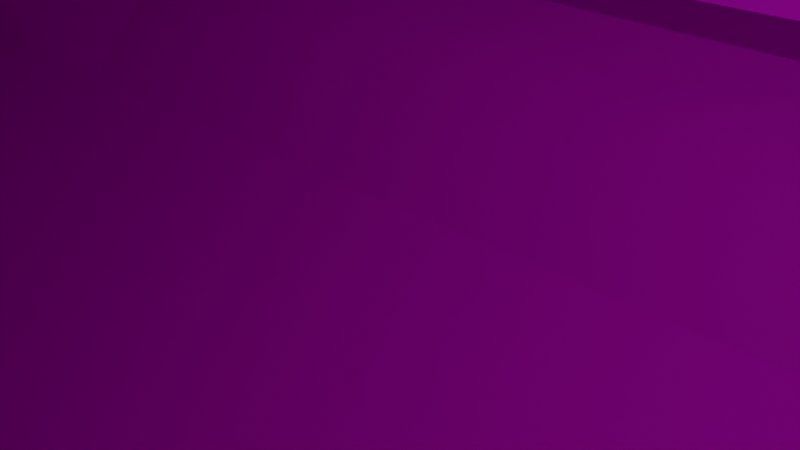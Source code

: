 # Source: bird.blend  (saved by Blender 3.6.11; exported with 4.5.12 LTS)
import bpy
from mathutils import Matrix  # noqa: F401  (used for matrix-valued properties, if any)

bpy.ops.wm.read_factory_settings(use_empty=True)
scene = bpy.context.scene
scene.name = 'Scene'

# ---- collections
col_collection = bpy.data.collections.new('Collection'); scene.collection.children.link(col_collection)

# ---- images (referenced by path relative to the original .blend; pixels are not part of the script)
import os
ASSET_DIR = os.environ.get("B2B_ASSET_DIR", "")  # directory of the original .blend (textures are referenced by path, not embedded)
HERE = os.path.dirname(os.path.abspath(__file__))  # packed textures are extracted next to this script under _unpacked/

def load_image(name, relpath, width, height, colorspace="sRGB"):
    """Load a texture the original file referenced (path relative to the .blend, or extracted next to this script)."""
    p = next((c for c in (os.path.join(HERE, relpath), os.path.join(ASSET_DIR, relpath)) if relpath and os.path.exists(c)), "")
    if p:
        img = bpy.data.images.load(p, check_existing=True)
        img.name = name
    else:  # same state as the original file: an image datablock whose file is absent (Cycles renders it pink)
        img = bpy.data.images.new(name, width, height)
        img.source = "FILE"
        img.filepath = "//" + (relpath or name)
    img.colorspace_settings.name = colorspace
    return img
img_baked = load_image('baked', '', 1024, 1024, 'sRGB')

# ---- materials (node trees are filled in below, after node groups)
mat_material_001 = bpy.data.materials.new('Material.001')
mat_material_001.diffuse_color = (0.0, 0.0, 0.0, 1.0)

# ---- material node trees
mat_material_001.use_nodes = True; mat_material_001.node_tree.nodes.clear()
_N = mat_material_001.node_tree.nodes; _L = mat_material_001.node_tree.links
n0 = _N.new('ShaderNodeVertexColor'); n0.name = 'Color Attribute'; n0.location = (-402, 350)
n1 = _N.new('ShaderNodeOutputMaterial'); n1.name = 'Material Output'; n1.location = (359, 322)
n2 = _N.new('ShaderNodeBsdfPrincipled'); n2.name = 'Principled BSDF'; n2.location = (10, 300)
n2.distribution = 'GGX'
n2.subsurface_method = 'RANDOM_WALK_SKIN'
n2.inputs[2].default_value = 1.0
n2.inputs[27].default_value = (0.0, 0.0, 0.0, 1.0)
n2.inputs[28].default_value = 1.0
n3 = _N.new('ShaderNodeTexImage'); n3.name = 'Image Texture'; n3.location = (-607, 93)
n3.image = img_baked
_L.new(n2.outputs[0], n1.inputs[0])
_L.new(n3.outputs[0], n2.inputs[0])
n1.is_active_output = True

# ---- world
world_world = bpy.data.worlds.new('World'); scene.world = world_world
world_world.use_nodes = True; world_world.node_tree.nodes.clear()
_N = world_world.node_tree.nodes; _L = world_world.node_tree.links
n0 = _N.new('ShaderNodeOutputWorld'); n0.name = 'World Output'; n0.location = (300, 300)
n1 = _N.new('ShaderNodeBackground'); n1.name = 'Background'; n1.location = (10, 300)
n1.inputs[0].default_value = (0.05088, 0.05088, 0.05088, 1.0)
_L.new(n1.outputs[0], n0.inputs[0])
n0.is_active_output = True
world_world.color = (0.05088, 0.05088, 0.05088)
world_world.use_sun_shadow = False
world_world.sun_shadow_jitter_overblur = 0.0

# ---- cameras
cam_camera = bpy.data.cameras.new('Camera')
cam_camera.clip_end = 100.0
cam_camera.ortho_scale = 7.314

# ---- lights
light_light = bpy.data.lights.new('Light', 'POINT')
light_light.transmission_factor = 0.0
light_light.energy = 1000.0
light_light.shadow_soft_size = 0.1
light_light.shadow_maximum_resolution = 0.006
light_light.use_absolute_resolution = True

# ---- meshes
me_plane = bpy.data.meshes.new('Plane')
me_plane.from_pydata([(0.07461, 1.022, 0.008518), (0.07461, 1.022, 0.008518), (0.07461, 1.022, 0.008518), (0.07461, 0.9877, -0.08017), (0.07461, 0.9877, -0.08017), (0.3388, -1.273, -0.04115), (0.3388, -1.273, -0.04115), (0.3388, -1.273, -0.04115), (0.3388, -1.273, -0.04115), (0.3388, -1.273, -0.04115), (0.1489, 0.6846, 0.05971), (0.1489, 0.6846, 0.05971), (0.1489, 0.6846, 0.05971), (0.1489, 0.6846, 0.05971), (0.1512, 0.6783, -0.08341), (0.1512, 0.6783, -0.08341), (0.1512, 0.6783, -0.08341), (0.1512, 0.6783, -0.08341), (0.1547, 0.8926, 0.03293), (0.1547, 0.8926, 0.03293), (0.1547, 0.8926, 0.03293), (0.1547, 0.8926, 0.03293), (0.1551, 0.8784, -0.06845), (0.1551, 0.8784, -0.06845), (0.1551, 0.8784, -0.06845), (0.1551, 0.8784, -0.06845), (0.27, 0.4973, 0.09077), (0.27, 0.4973, 0.09077), (0.27, 0.4973, 0.09077), (0.27, 0.4973, 0.09077), (0.27, 0.4973, 0.09077), (0.27, 0.4973, 0.09077), (0.27, 0.4973, 0.09077), (0.1771, 0.4656, -0.09071), (0.1771, 0.4656, -0.09071), (0.1771, 0.4656, -0.09071), (0.1771, 0.4656, -0.09071), (0.2635, 0.1203, 0.1021), (0.2635, 0.1203, 0.1021), (0.2635, 0.1203, 0.1021), (0.2635, 0.1203, 0.1021), (0.2635, 0.1203, 0.1021), (0.2635, 0.1203, 0.1021), (0.2635, 0.1203, 0.1021), (0.2635, 0.1203, 0.1021), (0.1845, 0.1016, -0.119), (0.1845, 0.1016, -0.119), (0.1845, 0.1016, -0.119), (0.1845, 0.1016, -0.119), (0.2681, -0.312, 0.06263), (0.2681, -0.312, 0.06263), (0.2681, -0.312, 0.06263), (0.2681, -0.312, 0.06263), (0.2681, -0.312, 0.06263), (0.2681, -0.312, 0.06263), (0.2681, -0.312, 0.06263), (0.1523, -0.3591, -0.1109), (0.1523, -0.3591, -0.1109), (0.1523, -0.3591, -0.1109), (0.1523, -0.3591, -0.1109), (0.1454, -0.742, 0.01552), (0.1454, -0.742, 0.01552), (0.1454, -0.742, 0.01552), (0.1454, -0.742, 0.01552), (0.1451, -0.7392, -0.1161), (0.1451, -0.7392, -0.1161), (0.1451, -0.7392, -0.1161), (0.1451, -0.7392, -0.1161), (0.1054, -0.9287, -0.03643), (0.1054, -0.9287, -0.03643), (0.1054, -0.9287, -0.03643), (0.1054, -0.9287, -0.03643), (0.1054, -0.9194, -0.08959), (0.1054, -0.9194, -0.08959), (0.1054, -0.9194, -0.08959), (0.1054, -0.9194, -0.08959), (0.7705, 0.4462, 0.04506), (0.7705, 0.4462, 0.04506), (0.7705, 0.4462, 0.04506), (0.7705, 0.4462, 0.04506), (0.7737, 0.12, 0.04661), (0.7737, 0.12, 0.04661), (0.7737, 0.12, 0.04661), (0.7737, 0.12, 0.04661), (0.7667, -0.1979, 0.03957), (0.7667, -0.1979, 0.03957), (0.7667, -0.1979, 0.03957), (0.7667, -0.1979, 0.03957), (1.334, 0.1367, 0.04839), (1.334, 0.1367, 0.04839), (1.334, 0.1367, 0.04839), (1.334, 0.1367, 0.04839), (1.334, 0.1367, 0.04839), (1.336, -0.1843, 0.04432), (1.336, -0.1843, 0.04432), (1.336, -0.1843, 0.04432), (1.336, -0.1843, 0.04432), (1.871, -0.2727, -0.2181), (1.871, -0.2727, -0.2181), (1.871, -0.2727, -0.2781), (0.1548, 0.4845, -0.01471), (0.1548, 0.4845, -0.01471), (0.1548, 0.4845, -0.01471), (0.1548, 0.1033, -0.01518), (0.1548, 0.1033, -0.01518), (0.1548, 0.1033, -0.01518), (0.1548, 0.1033, -0.01518), (0.1528, -0.3418, -0.02369), (0.1528, -0.3418, -0.02369), (0.1528, -0.3418, -0.02369), (0.7705, 0.4462, -0.01494), (0.7705, 0.4462, -0.01494), (0.7705, 0.4462, -0.01494), (0.7737, 0.1175, -0.01518), (0.7737, 0.1175, -0.01518), (0.7667, -0.1979, -0.02043), (0.7667, -0.1979, -0.02043), (0.7667, -0.1979, -0.02043), (1.334, 0.1367, -0.01161), (1.334, 0.1367, -0.01161), (1.334, 0.1367, -0.01161), (1.334, 0.1367, -0.01161), (1.334, 0.1367, -0.01161), (1.336, -0.1843, -0.01568), (1.336, -0.1843, -0.01568), (1.336, -0.1843, -0.01568), (1.336, -0.1843, -0.01568), (1.871, -0.2727, -0.2781), (1.871, -0.2727, -0.2781), (1.871, -0.2727, -0.2181), (0.001616, -0.9343, -0.004636), (0.001616, -0.9343, -0.004636), (0.001616, -0.9343, -0.004636), (0.001616, -0.9343, -0.004636), (0.001616, -0.9343, -0.004636), (-9.479e-06, -0.7134, 0.06727), (-9.479e-06, -0.7134, 0.06727), (-9.479e-06, -0.7134, 0.06727), (-9.479e-06, -0.7134, 0.06727), (-9.473e-06, -0.3311, 0.122), (-9.473e-06, -0.3311, 0.122), (-9.473e-06, -0.3311, 0.122), (-9.473e-06, -0.3311, 0.122), (-9.47e-06, 0.1242, 0.1418), (-9.47e-06, 0.1242, 0.1418), (-9.47e-06, 0.1242, 0.1418), (-9.47e-06, 0.1242, 0.1418), (-9.469e-06, 0.5118, 0.1418), (-9.469e-06, 0.5118, 0.1418), (-9.469e-06, 0.5118, 0.1418), (-9.469e-06, 0.5118, 0.1418), (-9.47e-06, 0.7413, 0.1313), (-9.47e-06, 0.7413, 0.1313), (-9.47e-06, 0.7413, 0.1313), (-9.47e-06, 0.7413, 0.1313), (-9.472e-06, 0.9034, 0.1116), (-9.472e-06, 0.9034, 0.1116), (-9.472e-06, 0.9034, 0.1116), (-9.472e-06, 0.9034, 0.1116), (-9.472e-06, 0.9034, 0.1116), (-0.07463, 1.022, 0.008518), (-0.07463, 1.022, 0.008518), (-0.07463, 1.022, 0.008518), (-0.07463, 0.9877, -0.08017), (-0.07463, 0.9877, -0.08017), (-9.5e-06, 0.8953, -0.1258), (-9.5e-06, 0.8953, -0.1258), (-9.5e-06, 0.8953, -0.1258), (-9.5e-06, 0.8953, -0.1258), (-9.507e-06, 0.7004, -0.1793), (-9.507e-06, 0.7004, -0.1793), (-9.507e-06, 0.7004, -0.1793), (-9.507e-06, 0.7004, -0.1793), (-9.511e-06, 0.5075, -0.2163), (-9.511e-06, 0.5075, -0.2163), (-9.511e-06, 0.5075, -0.2163), (-9.511e-06, 0.5075, -0.2163), (-9.52e-06, 0.1311, -0.2847), (-9.52e-06, 0.1311, -0.2847), (-9.52e-06, 0.1311, -0.2847), (-9.52e-06, 0.1311, -0.2847), (-9.518e-06, -0.3252, -0.2676), (-9.518e-06, -0.3252, -0.2676), (-9.518e-06, -0.3252, -0.2676), (-9.518e-06, -0.3252, -0.2676), (-9.507e-06, -0.7144, -0.178), (-9.507e-06, -0.7144, -0.178), (-9.507e-06, -0.7144, -0.178), (-9.507e-06, -0.7144, -0.178), (0.001616, -0.9138, -0.1214), (0.001616, -0.9138, -0.1214), (0.001616, -0.9138, -0.1214), (0.001616, -0.9138, -0.1214), (0.001616, -0.9138, -0.1214), (-0.3388, -1.273, -0.04115), (-0.3388, -1.273, -0.04115), (-0.3388, -1.273, -0.04115), (-0.3388, -1.273, -0.04115), (-0.3388, -1.273, -0.04115), (-0.149, 0.6846, 0.05971), (-0.149, 0.6846, 0.05971), (-0.149, 0.6846, 0.05971), (-0.149, 0.6846, 0.05971), (-0.1513, 0.6783, -0.08341), (-0.1513, 0.6783, -0.08341), (-0.1513, 0.6783, -0.08341), (-0.1513, 0.6783, -0.08341), (-0.1548, 0.8926, 0.03293), (-0.1548, 0.8926, 0.03293), (-0.1548, 0.8926, 0.03293), (-0.1548, 0.8926, 0.03293), (-0.1551, 0.8784, -0.06845), (-0.1551, 0.8784, -0.06845), (-0.1551, 0.8784, -0.06845), (-0.1551, 0.8784, -0.06845), (-0.2701, 0.4973, 0.09077), (-0.2701, 0.4973, 0.09077), (-0.2701, 0.4973, 0.09077), (-0.2701, 0.4973, 0.09077), (-0.2701, 0.4973, 0.09077), (-0.2701, 0.4973, 0.09077), (-0.2701, 0.4973, 0.09077), (-0.1771, 0.4656, -0.09071), (-0.1771, 0.4656, -0.09071), (-0.1771, 0.4656, -0.09071), (-0.1771, 0.4656, -0.09071), (-0.2635, 0.1203, 0.1021), (-0.2635, 0.1203, 0.1021), (-0.2635, 0.1203, 0.1021), (-0.2635, 0.1203, 0.1021), (-0.2635, 0.1203, 0.1021), (-0.2635, 0.1203, 0.1021), (-0.2635, 0.1203, 0.1021), (-0.2635, 0.1203, 0.1021), (-0.1845, 0.1016, -0.119), (-0.1845, 0.1016, -0.119), (-0.1845, 0.1016, -0.119), (-0.1845, 0.1016, -0.119), (-0.2681, -0.312, 0.06263), (-0.2681, -0.312, 0.06263), (-0.2681, -0.312, 0.06263), (-0.2681, -0.312, 0.06263), (-0.2681, -0.312, 0.06263), (-0.2681, -0.312, 0.06263), (-0.2681, -0.312, 0.06263), (-0.1523, -0.3591, -0.1109), (-0.1523, -0.3591, -0.1109), (-0.1523, -0.3591, -0.1109), (-0.1523, -0.3591, -0.1109), (-0.1454, -0.742, 0.01552), (-0.1454, -0.742, 0.01552), (-0.1454, -0.742, 0.01552), (-0.1454, -0.742, 0.01552), (-0.1451, -0.7392, -0.1161), (-0.1451, -0.7392, -0.1161), (-0.1451, -0.7392, -0.1161), (-0.1451, -0.7392, -0.1161), (-0.1046, -0.9288, -0.03596), (-0.1046, -0.9288, -0.03596), (-0.1046, -0.9288, -0.03596), (-0.1046, -0.9288, -0.03596), (-0.1046, -0.9193, -0.09006), (-0.1046, -0.9193, -0.09006), (-0.1046, -0.9193, -0.09006), (-0.1046, -0.9193, -0.09006), (-9.493e-06, -1.273, -0.04115), (-9.493e-06, -1.273, -0.04115), (-0.7705, 0.4462, 0.04506), (-0.7705, 0.4462, 0.04506), (-0.7705, 0.4462, 0.04506), (-0.7705, 0.4462, 0.04506), (-0.7737, 0.12, 0.04661), (-0.7737, 0.12, 0.04661), (-0.7737, 0.12, 0.04661), (-0.7737, 0.12, 0.04661), (-0.7667, -0.1979, 0.03957), (-0.7667, -0.1979, 0.03957), (-0.7667, -0.1979, 0.03957), (-0.7667, -0.1979, 0.03957), (-1.334, 0.1367, 0.04839), (-1.334, 0.1367, 0.04839), (-1.334, 0.1367, 0.04839), (-1.334, 0.1367, 0.04839), (-1.334, 0.1367, 0.04839), (-1.336, -0.1843, 0.04432), (-1.336, -0.1843, 0.04432), (-1.336, -0.1843, 0.04432), (-1.336, -0.1843, 0.04432), (-1.871, -0.2727, -0.2181), (-1.871, -0.2727, -0.2181), (-1.871, -0.2727, -0.2181), (-9.484e-06, 1.022, 0.008521), (-0.1548, 0.4845, -0.01471), (-0.1548, 0.4845, -0.01471), (-0.1548, 0.4845, -0.01471), (-0.1548, 0.1033, -0.01518), (-0.1548, 0.1033, -0.01518), (-0.1548, 0.1033, -0.01518), (-0.1548, 0.1033, -0.01518), (-0.1528, -0.3418, -0.02369), (-0.1528, -0.3418, -0.02369), (-0.1528, -0.3418, -0.02369), (-0.7705, 0.4462, -0.01494), (-0.7705, 0.4462, -0.01494), (-0.7705, 0.4462, -0.01494), (-0.7737, 0.1175, -0.01518), (-0.7737, 0.1175, -0.01518), (-0.7667, -0.1979, -0.02043), (-0.7667, -0.1979, -0.02043), (-0.7667, -0.1979, -0.02043), (-0.7667, -0.1979, -0.02043), (-1.334, 0.1367, -0.01161), (-1.334, 0.1367, -0.01161), (-1.334, 0.1367, -0.01161), (-1.334, 0.1367, -0.01161), (-1.336, -0.1843, -0.01568), (-1.336, -0.1843, -0.01568), (-1.336, -0.1843, -0.01568), (-1.336, -0.1843, -0.01568), (-1.871, -0.2727, -0.2781), (-1.871, -0.2727, -0.2781), (-1.871, -0.2727, -0.2781), (0.07461, 1.022, 0.008518), (0.07461, 1.022, 0.008518), (0.07461, 0.9877, -0.08017), (0.07461, 0.9877, -0.08017), (-0.07463, 1.022, 0.008518), (-0.07463, 1.022, 0.008518), (-9.496e-06, 1.118, -0.09781), (-9.496e-06, 1.118, -0.09781), (-9.496e-06, 1.118, -0.09781), (-9.496e-06, 1.118, -0.09781), (-9.496e-06, 1.118, -0.09781), (-0.07463, 0.9877, -0.08017), (-0.07463, 0.9877, -0.08017), (-9.5e-06, 0.8953, -0.1258), (-9.5e-06, 0.8953, -0.1258), (-9.484e-06, 1.022, 0.008521), (1.871, -0.2727, -0.2781), (1.871, -0.2727, -0.2181)], [(338, 339)], [(52, 109, 117), (52, 117, 87), (85, 116, 125), (85, 125, 96), (26, 100, 103), (26, 103, 37), (91, 121, 112), (91, 112, 79), (93, 123, 127), (93, 127, 97), (141, 51, 42), (141, 42, 146), (145, 41, 29), (145, 29, 149), (150, 30, 10), (150, 10, 153), (159, 154, 11), (159, 11, 19), (0, 291, 157), (1, 158, 18), (4, 2, 20), (4, 20, 24), (167, 3, 22), (17, 25, 21), (17, 21, 13), (168, 23, 14), (168, 14, 171), (175, 172, 15), (175, 15, 33), (16, 12, 31), (16, 31, 35), (32, 44, 48), (32, 48, 36), (179, 176, 34), (179, 34, 45), (184, 180, 46), (184, 46, 57), (43, 54, 58), (43, 58, 47), (137, 60, 53), (137, 53, 142), (59, 55, 62), (59, 62, 66), (188, 183, 56), (188, 56, 65), (6, 132, 265), (7, 69, 134), (70, 9, 74), (67, 63, 71), (67, 71, 75), (133, 68, 61), (133, 61, 138), (193, 187, 64), (193, 64, 73), (192, 72, 8), (5, 266, 191), (101, 110, 114), (101, 114, 105), (106, 113, 115), (106, 115, 108), (113, 119, 124), (113, 124, 115), (114, 110, 118), (120, 128, 126), (99, 129, 122), (99, 122, 92), (38, 104, 107), (38, 107, 49), (77, 111, 102), (77, 102, 27), (39, 50, 86), (39, 86, 82), (95, 89, 80), (95, 80, 84), (28, 40, 83), (28, 83, 78), (90, 76, 81), (98, 88, 94), (241, 275, 307), (241, 307, 299), (277, 284, 316), (277, 316, 308), (221, 233, 298), (221, 298, 294), (280, 267, 302), (280, 302, 312), (287, 290, 321), (287, 321, 318), (140, 143, 228), (140, 228, 242), (144, 148, 218), (144, 218, 229), (147, 152, 202), (147, 202, 217), (155, 209, 201), (155, 201, 151), (162, 157, 291), (161, 210, 156), (163, 212, 208), (163, 208, 160), (166, 214, 164), (203, 199, 207), (203, 207, 211), (165, 170, 206), (165, 206, 213), (174, 225, 205), (174, 205, 169), (204, 223, 216), (204, 216, 200), (215, 222, 234), (215, 234, 226), (178, 237, 224), (178, 224, 173), (181, 247, 236), (181, 236, 177), (227, 235, 246), (227, 246, 239), (136, 139, 240), (136, 240, 252), (245, 254, 250), (245, 250, 238), (185, 255, 248), (185, 248, 182), (197, 265, 132), (196, 131, 260), (258, 262, 194), (253, 261, 257), (253, 257, 249), (130, 135, 251), (130, 251, 259), (189, 263, 256), (189, 256, 186), (190, 195, 264), (198, 191, 266), (293, 296, 305), (293, 305, 304), (295, 300, 310), (295, 310, 306), (305, 309, 317), (305, 317, 314), (305, 314, 304), (313, 315, 320), (288, 279, 311), (288, 311, 319), (232, 244, 301), (232, 301, 297), (269, 220, 292), (269, 292, 303), (231, 272, 276), (231, 276, 243), (285, 278, 274), (285, 274, 282), (219, 268, 271), (219, 271, 230), (281, 273, 270), (289, 286, 283), (324, 336, 331), (332, 323, 325), (330, 337, 322), (334, 329, 335), (328, 333, 326), (330, 327, 337)])
me_plane.polygons.foreach_set('use_smooth', [1, 1, 1, 0, 1, 1, 0, 0, 0, 0, 1, 1, 1, 1, 1, 1, 1, 1, 0, 0, 1, 1, 0, 1, 1, 1, 1, 1, 1, 1, 1, 1, 1, 1, 1, 1, 1, 1, 1, 1, 1, 1, 1, 1, 1, 0, 1, 0, 1, 1, 1, 1, 1, 1, 0, 0, 1, 1, 1, 1, 1, 1, 1, 0, 0, 0, 1, 1, 1, 1, 1, 1, 1, 1, 1, 1, 0, 0, 1, 1, 0, 0, 1, 1, 0, 0, 0, 0, 1, 1, 1, 1, 1, 1, 1, 1, 1, 0, 1, 1, 0, 1, 1, 1, 1, 1, 1, 1, 1, 1, 1, 1, 1, 1, 1, 1, 1, 1, 1, 1, 1, 1, 1, 0, 0, 0, 1, 1, 1, 1, 1, 1, 0, 0, 1, 1, 1, 1, 1, 1, 1, 0, 1, 0, 1, 1, 1, 1, 1, 1, 1, 1, 1, 1, 0, 0, 1, 0, 0, 0, 0, 0])
_uv = me_plane.uv_layers.new(name='UVMap')
_uv.uv.foreach_set('vector', [0.655, 0.1619, 0.6271, 0.1996, 0.6271, 0.0001283, 0.655, 0.1619, 0.6271, 0.0001283, 0.6466, 1.243e-08, 0.346, 0.5211, 0.3293, 0.5312, 0.3293, 0.3152, 0.346, 0.5211, 0.3293, 0.3152, 0.346, 0.3052, 0.5689, 0.8677, 0.5184, 0.8639, 0.5178, 0.74, 0.5689, 0.8677, 0.5178, 0.74, 0.5689, 0.7452, 0.2955, 0.3052, 0.3124, 0.3149, 0.3124, 0.526, 0.2955, 0.3052, 0.3124, 0.526, 0.2955, 0.5163, 0.4834, 0.2794, 0.4712, 0.2947, 0.4712, 0.01527, 0.4834, 0.2794, 0.4712, 0.01527, 0.4834, -6.959e-08, 0.5178, 0.8881, 0.4318, 0.8832, 0.4363, 0.7426, 0.5178, 0.8881, 0.4363, 0.7426, 0.5178, 0.74, 0.9735, 0.9454, 0.8919, 0.9454, 0.8895, 0.8229, 0.9735, 0.9454, 0.8895, 0.8229, 0.9748, 0.8195, 0.9976, 0.2969, 0.9976, 0.3822, 0.9388, 0.3492, 0.9976, 0.2969, 0.9388, 0.3492, 0.9231, 0.2947, 0.7613, 0.9634, 0.7628, 0.9107, 0.8178, 0.897, 0.7613, 0.9634, 0.8178, 0.897, 0.8178, 0.9647, 0.1887, 0.4731, 0.1735, 0.4581, 0.1887, 0.4197, 0.5625, 0.2662, 0.603, 0.2315, 0.603, 0.288, 0.7726, 0.4976, 0.7486, 0.4982, 0.7486, 0.4493, 0.7726, 0.4976, 0.7486, 0.4493, 0.7719, 0.4557, 0.9231, 0.4226, 0.9231, 0.3822, 0.9632, 0.3945, 0.5689, 0.8677, 0.5598, 0.9323, 0.5359, 0.9364, 0.5689, 0.8677, 0.5359, 0.9364, 0.5359, 0.869, 0.9357, 0.5774, 0.9847, 0.5774, 0.9893, 0.6424, 0.9357, 0.5774, 0.9893, 0.6424, 0.9322, 0.6424, 0.9954, 0.2148, 0.9318, 0.2149, 0.9318, 0.1578, 0.9954, 0.2148, 0.9318, 0.1578, 1.0, 0.1442, 0.988, 0.284, 0.9551, 0.2819, 0.9318, 0.2149, 0.988, 0.284, 0.9318, 0.2149, 0.9961, 0.2149, 0.8895, 0.8195, 0.8895, 0.9416, 0.8201, 0.9486, 0.8895, 0.8195, 0.8201, 0.9486, 0.8262, 0.8302, 0.294, 0.9825, 0.294, 0.8585, 0.3646, 0.8637, 0.294, 0.9825, 0.3646, 0.8637, 0.375, 0.9819, 0.6922, 0.1476, 0.6828, 5.844e-09, 0.7635, 0.006885, 0.6922, 0.1476, 0.7635, 0.006885, 0.7635, 0.156, 0.7494, 0.5123, 0.7464, 0.6533, 0.6804, 0.6716, 0.7494, 0.5123, 0.6804, 0.6716, 0.6804, 0.5225, 0.769, 0.2815, 0.7201, 0.294, 0.6828, 0.156, 0.769, 0.2815, 0.6828, 0.156, 0.769, 0.1568, 0.7635, 0.03331, 0.8234, -1.992e-08, 0.8234, 0.1439, 0.7635, 0.03331, 0.8234, 0.1439, 0.794, 0.1528, 0.8756, 0.4195, 0.8519, 0.2947, 0.9231, 0.3041, 0.8756, 0.4195, 0.9231, 0.3041, 0.9231, 0.4274, 0.5762, 0.8722, 0.5762, 0.7225, 0.6476, 0.8064, 0.2825, 0.6925, 0.256, 0.5651, 0.2825, 0.5428, 0.6271, 0.2739, 0.6441, 0.1996, 0.6441, 0.276, 0.5319, 0.2336, 0.5625, 0.2315, 0.5444, 0.2932, 0.5319, 0.2336, 0.5444, 0.2932, 0.5319, 0.2914, 0.8028, 0.897, 0.7682, 0.897, 0.7613, 0.8363, 0.8028, 0.897, 0.7613, 0.8363, 0.8103, 0.8244, 0.3917, 0.9898, 0.375, 0.9265, 0.4227, 0.9332, 0.3917, 0.9898, 0.4227, 0.9332, 0.4227, 0.991, 0.4236, 0.6899, 0.4011, 0.6685, 0.4236, 0.5371, 0.5762, 0.8873, 0.6564, 0.8722, 0.6564, 0.9894, 0.4178, 0.7095, 0.4102, 0.8578, 0.3035, 0.8585, 0.4178, 0.7095, 0.3035, 0.8585, 0.294, 0.7095, 0.5762, 0.5908, 0.5762, 0.74, 0.4739, 0.7329, 0.5762, 0.5908, 0.4739, 0.7329, 0.4318, 0.5829, 0.5781, 0.719, 0.5762, 0.5123, 0.6804, 0.5136, 0.5781, 0.719, 0.6804, 0.5136, 0.6804, 0.7225, 0.6271, 0.1834, 0.5319, 0.2315, 0.5319, -1.726e-09, 0.1891, 0.3072, 0.1891, -6.097e-09, 0.2835, 0.263, 0.4955, 0.01569, 0.507, 6.118e-08, 0.507, 0.2939, 0.5319, -4.512e-08, 0.5319, 0.273, 0.5195, 0.2581, 0.8611, 0.663, 0.8102, 0.6569, 0.8102, 0.5123, 0.8611, 0.663, 0.8102, 0.5123, 0.8568, 0.5227, 0.1238, 0.6197, 0.1043, 0.6197, 0.1043, 0.4197, 0.1238, 0.6197, 0.1043, 0.4197, 0.1389, 0.457, -1.154e-09, 0.6376, 0.1406, 0.6442, 0.1033, 0.7909, -1.154e-09, 0.6376, 0.1033, 0.7909, 1.097e-08, 0.7923, 0.5762, 0.2972, 0.6804, 0.2947, 0.6794, 0.5069, 0.5762, 0.2972, 0.6794, 0.5069, 0.5762, 0.5123, 0.6804, 0.2949, 0.8029, 0.2947, 0.7978, 0.4493, 0.6804, 0.2949, 0.7978, 0.4493, 0.6919, 0.4457, 0.2845, 0.3072, 0.2845, 0.5428, 0.1891, 0.4967, 0.4712, -3.182e-09, 0.4712, 0.301, 0.3778, 0.2547, 0.655, 0.1619, 0.6633, 2.418e-08, 0.6828, 0.0001283, 0.655, 0.1619, 0.6828, 0.0001283, 0.6828, 0.1996, 0.346, 0.5206, 0.3619, 0.3052, 0.3778, 0.3164, 0.346, 0.5206, 0.3778, 0.3164, 0.3619, 0.5318, 0.8181, 0.156, 0.8181, 0.2784, 0.769, 0.2842, 0.8181, 0.156, 0.769, 0.2842, 0.769, 0.1604, 0.3293, 0.3052, 0.3293, 0.5163, 0.3124, 0.526, 0.3293, 0.3052, 0.3124, 0.526, 0.3124, 0.3149, 0.4834, 0.2794, 0.4834, -2.532e-08, 0.4955, 0.01527, 0.4834, 0.2794, 0.4955, 0.01527, 0.4955, 0.2947, 0.8201, 0.8195, 0.8201, 0.6716, 0.8967, 0.6755, 0.8201, 0.8195, 0.8967, 0.6755, 0.9019, 0.8159, 0.9794, 0.6716, 0.9825, 0.7975, 0.9019, 0.7942, 0.9794, 0.6716, 0.9019, 0.7942, 0.9028, 0.6716, 0.8519, 0.4303, 0.9265, 0.4274, 0.9114, 0.4813, 0.8519, 0.4303, 0.9114, 0.4813, 0.8519, 0.5109, 0.4307, 0.9247, 0.375, 0.9265, 0.375, 0.8585, 0.4307, 0.9247, 0.375, 0.8585, 0.4293, 0.8718, 0.463, 0.5701, 0.4827, 0.5371, 0.4827, 0.5784, 0.7258, 0.5, 0.6804, 0.5, 0.7038, 0.4493, 0.7258, 0.4977, 0.7267, 0.4556, 0.7486, 0.4493, 0.7258, 0.4977, 0.7486, 0.4493, 0.7486, 0.4984, 0.4236, 0.5684, 0.463, 0.5371, 0.463, 0.5793, 0.6476, 0.7955, 0.6784, 0.7968, 0.6784, 0.8642, 0.6476, 0.7955, 0.6784, 0.8642, 0.6561, 0.8601, 0.9867, 0.5126, 0.99, 0.5774, 0.9322, 0.5774, 0.9867, 0.5126, 0.9322, 0.5774, 0.9365, 0.5123, 0.9312, 0.4987, 0.9265, 0.4274, 0.9946, 0.441, 0.9312, 0.4987, 0.9946, 0.441, 0.9946, 0.4988, 0.2383, 0.9296, 0.2306, 0.8605, 0.2935, 0.8605, 0.2383, 0.9296, 0.2935, 0.8605, 0.2691, 0.9274, 0.6804, 0.8273, 0.7425, 0.838, 0.7477, 0.9565, 0.6804, 0.8273, 0.7477, 0.9565, 0.6804, 0.9496, 0.2306, 0.9842, 0.1494, 0.984, 0.1594, 0.8659, 0.2306, 0.9842, 0.1594, 0.8659, 0.2306, 0.8605, 0.7517, 0.8193, 0.6804, 0.8273, 0.6804, 0.678, 0.7517, 0.8193, 0.6804, 0.678, 0.7613, 0.6716, 0.1891, 0.5428, 0.256, 0.5529, 0.256, 0.7023, 0.1891, 0.5428, 0.256, 0.7023, 0.1909, 0.6837, 0.8519, 0.2686, 0.85, 0.1442, 0.9318, 0.1442, 0.8519, 0.2686, 0.9318, 0.1442, 0.8991, 0.2814, 0.8201, 0.705, 0.7889, 0.8244, 0.7613, 0.8162, 0.8201, 0.705, 0.7613, 0.8162, 0.7613, 0.6716, 0.9097, 0.6374, 0.8611, 0.6449, 0.8611, 0.5215, 0.9097, 0.6374, 0.8611, 0.5215, 0.9322, 0.5123, 0.5288, 0.9945, 0.4318, 0.9982, 0.4318, 0.8881, 0.8234, 0.2908, 0.8234, 0.1442, 0.85, 0.1651, 0.2848, 0.3052, 0.2955, 0.3073, 0.2848, 0.4336, 0.83, 0.4554, 0.8149, 0.5115, 0.8029, 0.5101, 0.83, 0.4554, 0.8029, 0.5101, 0.8029, 0.4457, 0.1516, 0.7023, 0.1416, 0.6303, 0.1891, 0.642, 0.1516, 0.7023, 0.1891, 0.642, 0.1854, 0.7023, 0.2631, 0.9928, 0.2306, 0.9929, 0.2306, 0.9348, 0.2631, 0.9928, 0.2306, 0.9348, 0.2795, 0.9296, 0.3778, 0.6919, 0.3778, 0.5371, 0.4011, 0.6692, 0.8102, 0.5123, 0.8102, 0.667, 0.7494, 0.5668, 0.1401, 0.4197, 0.02867, 0.3658, 0.09335, 0.2316, 0.1401, 0.4197, 0.09335, 0.2316, 0.1891, 0.2788, 0.294, 0.8585, 0.1494, 0.8605, 0.1916, 0.7121, 0.294, 0.8585, 0.1916, 0.7121, 0.294, 0.7095, 0.09335, 0.2316, -7.44e-09, 0.1894, 0.09509, -1.367e-08, 0.09335, 0.2316, 0.09509, -1.367e-08, 0.1891, 0.04521, 0.09335, 0.2316, 0.1891, 0.04521, 0.1891, 0.2788, 0.3778, 0.3052, 0.2835, 0.2606, 0.3778, -1.15e-08, 0.5195, -4.739e-09, 0.5195, 0.273, 0.507, 0.288, 0.5195, -4.739e-09, 0.507, 0.288, 0.507, 0.01497, 0.8519, 0.2947, 0.849, 0.4353, 0.8029, 0.4457, 0.8519, 0.2947, 0.8029, 0.4457, 0.8029, 0.3011, 0.154, 0.6197, 0.1389, 0.457, 0.1735, 0.4197, 0.154, 0.6197, 0.1735, 0.4197, 0.1735, 0.6197, 0.294, 0.5318, 0.3778, 0.6492, 0.294, 0.7095, -2.547e-08, 0.8966, 0.135, 0.7923, 0.135, 0.9362, 0.1043, 0.4219, 0.1043, 0.6376, 0.001092, 0.6324, 0.1043, 0.4219, 0.001092, 0.6324, 1.854e-10, 0.4197, 0.946, -3.401e-09, 0.9326, 0.1403, 0.8267, 0.1442, 0.946, -3.401e-09, 0.8267, 0.1442, 0.8234, -2.312e-09, 0.3778, 0.301, 0.4732, 0.4911, 0.3778, 0.5371, 0.4834, 0.2947, 0.5762, 0.5353, 0.4834, 0.5829, 0.6689, 0.2406, 0.6441, 0.2726, 0.6441, 0.1996, 0.603, 0.2834, 0.603, 0.2315, 0.6251, 0.2408, 0.02424, 0.969, 0.02424, 0.9362, 0.04849, 0.9362, 0.6476, 0.7634, 0.673, 0.7225, 0.673, 0.7955, 0.7766, 0.4972, 0.7726, 0.4493, 0.7953, 0.4493, 0.02424, 0.969, 0.0, 0.9362, 0.02424, 0.9362])
me_plane.materials.append(mat_material_001)
me_plane.update()
me_plane.normals_split_custom_set([tuple(v) for v in zip(*[iter([0.2262, -0.9739, 0.0205, 0.2261, -0.9739, 0.02048, 0.2261, -0.9739, 0.02048, 0.2262, -0.9739, 0.0205, 0.2261, -0.9739, 0.02048, 0.2262, -0.9739, 0.02049, 0.02383, -0.9997, -8.721e-07, 0.02383, -0.9997, -8.721e-07, 0.02383, -0.9997, -8.721e-07, 0.02383, -0.9997, 0.0, 0.02383, -0.9997, 0.0, 0.02383, -0.9997, 0.0, -0.7063, 0.0162, 0.7078, -0.7063, 0.01622, 0.7077, -0.7063, 0.0162, 0.7078, -0.7063, 0.0162, 0.7078, -0.7063, 0.0162, 0.7078, -0.7063, 0.01621, 0.7077, 0.4814, 0.8765, 2.318e-06, 0.4814, 0.8765, 2.318e-06, 0.4814, 0.8765, 2.318e-06, 0.4814, 0.8765, -1.712e-06, 0.4814, 0.8765, -1.712e-06, 0.4814, 0.8765, -1.712e-06, -0.163, -0.9866, 0.0, -0.163, -0.9866, 0.0, -0.163, -0.9866, 0.0, -0.163, -0.9866, 0.0, -0.163, -0.9866, 0.0, -0.163, -0.9866, 0.0, 0.1847, -0.06451, 0.9807, 0.1848, -0.06453, 0.9807, 0.1847, -0.06452, 0.9807, 0.1847, -0.06451, 0.9807, 0.1847, -0.06452, 0.9807, 0.1847, -0.06451, 0.9807, 0.1682, 0.01316, 0.9857, 0.1682, 0.01313, 0.9857, 0.1682, 0.01314, 0.9857, 0.1682, 0.01316, 0.9857, 0.1682, 0.01314, 0.9857, 0.1682, 0.01313, 0.9857, 0.3046, 0.1818, 0.935, 0.3046, 0.1818, 0.935, 0.3046, 0.1818, 0.935, 0.3046, 0.1818, 0.935, 0.3046, 0.1818, 0.935, 0.3046, 0.1818, 0.935, 0.4594, 0.1036, 0.8822, 0.4594, 0.1036, 0.8822, 0.4593, 0.1035, 0.8822, 0.4594, 0.1036, 0.8822, 0.4593, 0.1035, 0.8822, 0.4594, 0.1036, 0.8822, 2.524e-05, 0.6554, 0.7553, 2.524e-05, 0.6554, 0.7553, 2.524e-05, 0.6554, 0.7553, 0.4343, 0.419, 0.7974, 0.4343, 0.419, 0.7974, 0.4343, 0.419, 0.7974, 0.8315, 0.5385, -0.1367, 0.8315, 0.5385, -0.1367, 0.8315, 0.5385, -0.1367, 0.8315, 0.5385, -0.1367, 0.8315, 0.5385, -0.1367, 0.8315, 0.5385, -0.1367, 0.3581, 0.1651, -0.919, 0.3581, 0.1651, -0.919, 0.3581, 0.1651, -0.919, 0.9997, -0.0232, 0.01258, 0.9997, -0.02323, 0.01265, 0.9997, -0.02321, 0.0126, 0.9997, -0.0232, 0.01258, 0.9997, -0.02321, 0.0126, 0.9997, -0.02322, 0.01263, 0.4574, 0.1474, -0.8769, 0.4575, 0.1474, -0.8769, 0.4575, 0.1474, -0.8769, 0.4574, 0.1474, -0.8769, 0.4575, 0.1474, -0.8769, 0.4575, 0.1474, -0.8769, 0.5713, 0.1251, -0.8111, 0.5714, 0.1251, -0.8111, 0.5714, 0.1251, -0.8111, 0.5713, 0.1251, -0.8111, 0.5714, 0.1251, -0.8111, 0.5714, 0.1251, -0.8111, 0.904, 0.3149, -0.2892, 0.904, 0.3149, -0.2892, 0.904, 0.3149, -0.2892, 0.904, 0.3149, -0.2892, 0.904, 0.3149, -0.2892, 0.904, 0.3149, -0.2892, 0.9191, 0.01003, -0.394, 0.9191, 0.01003, -0.394, 0.9191, 0.01001, -0.3939, 0.9191, 0.01003, -0.394, 0.9191, 0.01001, -0.3939, 0.9191, 0.01003, -0.3939, 0.6366, 0.1061, -0.7639, 0.6365, 0.1061, -0.7639, 0.6365, 0.1061, -0.7639, 0.6366, 0.1061, -0.7639, 0.6365, 0.1061, -0.7639, 0.6365, 0.1061, -0.7639, 0.6866, -0.04399, -0.7257, 0.6866, -0.04397, -0.7257, 0.6867, -0.04399, -0.7257, 0.6866, -0.04399, -0.7257, 0.6867, -0.04399, -0.7257, 0.6866, -0.04398, -0.7257, 0.8974, -0.0122, -0.4411, 0.8974, -0.01221, -0.4411, 0.8974, -0.0122, -0.4411, 0.8974, -0.0122, -0.4411, 0.8974, -0.0122, -0.4411, 0.8974, -0.01219, -0.4411, 0.2529, -0.1579, 0.9545, 0.2529, -0.1579, 0.9545, 0.2529, -0.1579, 0.9545, 0.2529, -0.1579, 0.9545, 0.2529, -0.1579, 0.9545, 0.253, -0.1579, 0.9545, 0.933, -0.1279, -0.3363, 0.933, -0.1279, -0.3363, 0.933, -0.1279, -0.3363, 0.933, -0.1279, -0.3363, 0.933, -0.1279, -0.3363, 0.933, -0.1279, -0.3363, 0.5775, -0.09441, -0.8109, 0.5775, -0.09441, -0.8109, 0.5775, -0.09441, -0.8109, 0.5775, -0.09441, -0.8109, 0.5775, -0.09441, -0.8109, 0.5775, -0.09443, -0.8109, 7.35e-06, -0.1073, 0.9942, 7.35e-06, -0.1073, 0.9942, 7.35e-06, -0.1073, 0.9942, 0.2796, 0.1768, 0.9437, 0.2796, 0.1768, 0.9437, 0.2796, 0.1768, 0.9437, 0.8241, 0.5579, 0.09797, 0.8241, 0.5579, 0.09797, 0.8241, 0.5579, 0.09797, 0.9773, -0.2112, -0.01531, 0.9773, -0.2112, -0.01534, 0.9773, -0.2112, -0.01534, 0.9773, -0.2112, -0.01531, 0.9773, -0.2112, -0.01534, 0.9773, -0.2112, -0.01533, 0.2777, -0.3031, 0.9116, 0.2777, -0.3031, 0.9116, 0.2777, -0.3031, 0.9116, 0.2777, -0.3031, 0.9116, 0.2777, -0.3031, 0.9116, 0.2777, -0.3031, 0.9116, 0.3177, -0.2332, -0.9191, 0.3177, -0.2332, -0.9191, 0.3177, -0.2332, -0.9191, 0.3177, -0.2332, -0.9191, 0.3177, -0.2332, -0.9191, 0.3177, -0.2332, -0.9191, 0.2955, 0.06454, -0.9532, 0.2955, 0.06454, -0.9532, 0.2955, 0.06454, -0.9532, -7.086e-06, -0.2182, -0.9759, -7.086e-06, -0.2182, -0.9759, -7.086e-06, -0.2182, -0.9759, -0.0001232, 0.001052, -1.0, 0.005594, 0.0007839, -1.0, 0.003017, 0.0008231, -1.0, -0.0001232, 0.001052, -1.0, 0.003017, 0.0008231, -1.0, -0.0002728, 0.0008013, -1.0, 0.0003149, 0.01809, -0.9998, 0.000463, 0.01802, -0.9998, 0.006611, 0.01479, -0.9999, 0.0003149, 0.01809, -0.9998, 0.006611, 0.01479, -0.9999, 0.0003394, 0.01814, -0.9998, 0.000463, 0.01802, -0.9998, 0.006925, 0.01458, -0.9999, 0.007015, 0.01475, -0.9999, 0.000463, 0.01802, -0.9998, 0.007015, 0.01475, -0.9999, 0.006611, 0.01479, -0.9999, 0.003017, 0.0008231, -1.0, 0.005594, 0.0007839, -1.0, 0.006339, 0.000764, -1.0, -0.4394, 0.008309, -0.8982, -0.4394, 0.008309, -0.8982, -0.4394, 0.008309, -0.8982, -0.6063, -0.7952, 0.0, -0.6063, -0.7952, 0.0, -0.6063, -0.7952, 0.0, 0.6063, 0.7952, 2.529e-06, 0.6063, 0.7952, 2.529e-06, 0.6063, 0.7952, 2.529e-06, -0.6672, -0.04262, 0.7437, -0.6672, -0.04263, 0.7437, -0.6672, -0.04262, 0.7437, -0.6672, -0.04262, 0.7437, -0.6672, -0.04262, 0.7437, -0.6672, -0.04262, 0.7437, 0.07395, 0.989, -0.128, 0.07396, 0.989, -0.128, 0.07395, 0.989, -0.128, 0.07395, 0.989, -0.128, 0.07395, 0.989, -0.128, 0.07395, 0.989, -0.128, 0.0844, -0.06186, 0.9945, 0.08438, -0.06189, 0.9945, 0.08439, -0.06188, 0.9945, 0.0844, -0.06186, 0.9945, 0.08439, -0.06188, 0.9945, 0.0844, -0.06187, 0.9945, -0.005336, -0.01738, 0.9998, -0.005313, -0.01734, 0.9998, -0.005346, -0.0174, 0.9998, -0.005336, -0.01738, 0.9998, -0.005346, -0.0174, 0.9998, -0.005329, -0.01737, 0.9998, 0.1005, 0.01769, 0.9948, 0.1005, 0.01769, 0.9948, 0.1005, 0.01772, 0.9948, 0.1005, 0.01769, 0.9948, 0.1005, 0.01772, 0.9948, 0.1005, 0.01769, 0.9948, -0.003324, 0.004726, 1.0, -0.003324, 0.004726, 1.0, -0.003324, 0.004726, 1.0, 0.4394, -0.008309, 0.8982, 0.4394, -0.008309, 0.8982, 0.4394, -0.008309, 0.8982, -0.2262, -0.9739, 0.0205, -0.2261, -0.9739, 0.02049, -0.2261, -0.9739, 0.02049, -0.2262, -0.9739, 0.0205, -0.2261, -0.9739, 0.02049, -0.2261, -0.9739, 0.02048, -0.02383, -0.9997, 2.18e-06, -0.02383, -0.9997, 2.18e-06, -0.02383, -0.9997, 2.18e-06, -0.02383, -0.9997, 0.0, -0.02383, -0.9997, 0.0, -0.02383, -0.9997, 0.0, 0.7063, 0.01622, 0.7077, 0.7063, 0.01622, 0.7077, 0.7063, 0.01621, 0.7078, 0.7063, 0.01622, 0.7077, 0.7063, 0.01621, 0.7078, 0.7063, 0.01621, 0.7077, -0.4814, 0.8765, -2.318e-06, -0.4814, 0.8765, -2.318e-06, -0.4814, 0.8765, -2.318e-06, -0.4814, 0.8765, 0.0, -0.4814, 0.8765, 0.0, -0.4814, 0.8765, 0.0, 0.163, -0.9866, 0.0, 0.163, -0.9866, 0.0, 0.163, -0.9866, 0.0, 0.163, -0.9866, 2.291e-06, 0.163, -0.9866, 2.291e-06, 0.163, -0.9866, 2.291e-06, -0.1847, -0.06451, 0.9807, -0.1847, -0.06451, 0.9807, -0.1847, -0.06452, 0.9807, -0.1847, -0.06451, 0.9807, -0.1847, -0.06452, 0.9807, -0.1847, -0.06451, 0.9807, -0.1682, 0.01314, 0.9857, -0.1682, 0.01314, 0.9857, -0.1682, 0.01314, 0.9857, -0.1682, 0.01314, 0.9857, -0.1682, 0.01314, 0.9857, -0.1682, 0.01313, 0.9857, -0.3046, 0.1818, 0.935, -0.3046, 0.1818, 0.935, -0.3046, 0.1818, 0.935, -0.3046, 0.1818, 0.935, -0.3046, 0.1818, 0.935, -0.3046, 0.1818, 0.935, -0.4594, 0.1036, 0.8822, -0.4593, 0.1035, 0.8822, -0.4594, 0.1036, 0.8822, -0.4594, 0.1036, 0.8822, -0.4594, 0.1036, 0.8822, -0.4594, 0.1036, 0.8822, -2.54e-05, 0.6554, 0.7553, -2.54e-05, 0.6554, 0.7553, -2.54e-05, 0.6554, 0.7553, -0.4343, 0.419, 0.7974, -0.4343, 0.419, 0.7974, -0.4343, 0.419, 0.7974, -0.8315, 0.5385, -0.1367, -0.8315, 0.5385, -0.1367, -0.8315, 0.5385, -0.1367, -0.8315, 0.5385, -0.1367, -0.8315, 0.5385, -0.1367, -0.8315, 0.5385, -0.1367, -0.3581, 0.1651, -0.919, -0.3581, 0.1651, -0.919, -0.3581, 0.1651, -0.919, -0.9997, -0.0232, 0.01258, -0.9997, -0.02322, 0.01263, -0.9997, -0.02321, 0.01261, -0.9997, -0.0232, 0.01258, -0.9997, -0.02321, 0.01261, -0.9997, -0.02323, 0.01265, -0.4574, 0.1474, -0.8769, -0.4575, 0.1474, -0.8769, -0.4575, 0.1474, -0.8769, -0.4574, 0.1474, -0.8769, -0.4575, 0.1474, -0.8769, -0.4575, 0.1474, -0.8769, -0.5713, 0.1252, -0.8111, -0.5714, 0.1251, -0.8111, -0.5714, 0.1251, -0.8111, -0.5713, 0.1252, -0.8111, -0.5714, 0.1251, -0.8111, -0.5714, 0.1251, -0.8111, -0.904, 0.3149, -0.2892, -0.904, 0.3149, -0.2892, -0.904, 0.3149, -0.2892, -0.904, 0.3149, -0.2892, -0.904, 0.3149, -0.2892, -0.904, 0.3149, -0.2892, -0.9191, 0.01003, -0.394, -0.9191, 0.01003, -0.3939, -0.9191, 0.01001, -0.3939, -0.9191, 0.01003, -0.394, -0.9191, 0.01001, -0.3939, -0.9191, 0.01004, -0.394, -0.6366, 0.1061, -0.7639, -0.6365, 0.1061, -0.7639, -0.6365, 0.1061, -0.7639, -0.6366, 0.1061, -0.7639, -0.6365, 0.1061, -0.7639, -0.6366, 0.1061, -0.7639, -0.6866, -0.04399, -0.7257, -0.6866, -0.04398, -0.7257, -0.6867, -0.04399, -0.7257, -0.6866, -0.04399, -0.7257, -0.6867, -0.04399, -0.7257, -0.6866, -0.04397, -0.7257, -0.8974, -0.0122, -0.4411, -0.8974, -0.01218, -0.4411, -0.8974, -0.0122, -0.4411, -0.8974, -0.0122, -0.4411, -0.8974, -0.0122, -0.4411, -0.8974, -0.0122, -0.4411, -0.2529, -0.1579, 0.9545, -0.253, -0.1579, 0.9545, -0.2529, -0.1579, 0.9545, -0.2529, -0.1579, 0.9545, -0.2529, -0.1579, 0.9545, -0.2529, -0.1579, 0.9545, -0.933, -0.1279, -0.3363, -0.933, -0.1279, -0.3363, -0.933, -0.1279, -0.3363, -0.933, -0.1279, -0.3363, -0.933, -0.1279, -0.3363, -0.933, -0.1279, -0.3363, -0.5775, -0.09441, -0.8109, -0.5775, -0.09442, -0.8109, -0.5775, -0.09441, -0.8109, -0.5775, -0.09441, -0.8109, -0.5775, -0.09441, -0.8109, -0.5775, -0.09441, -0.8109, -7.479e-06, -0.1073, 0.9942, -7.479e-06, -0.1073, 0.9942, -7.479e-06, -0.1073, 0.9942, -0.2707, 0.1701, 0.9475, -0.2707, 0.1701, 0.9475, -0.2707, 0.1701, 0.9475, -0.8231, 0.5593, 0.09822, -0.8231, 0.5593, 0.09822, -0.8231, 0.5593, 0.09822, -0.9764, -0.2155, -0.01569, -0.9764, -0.2155, -0.01573, -0.9764, -0.2155, -0.01573, -0.9764, -0.2155, -0.01569, -0.9764, -0.2155, -0.01573, -0.9764, -0.2155, -0.01573, -0.2734, -0.3046, 0.9124, -0.2734, -0.3046, 0.9124, -0.2733, -0.3046, 0.9124, -0.2734, -0.3046, 0.9124, -0.2733, -0.3046, 0.9124, -0.2734, -0.3046, 0.9124, -0.3132, -0.2353, -0.9201, -0.3132, -0.2353, -0.9201, -0.3132, -0.2353, -0.9201, -0.3132, -0.2353, -0.9201, -0.3132, -0.2353, -0.9201, -0.3132, -0.2353, -0.9201, -0.2852, 0.05661, -0.9568, -0.2852, 0.05661, -0.9568, -0.2852, 0.05661, -0.9568, 7.325e-06, -0.2182, -0.9759, 7.325e-06, -0.2182, -0.9759, 7.325e-06, -0.2182, -0.9759, 0.0001234, 0.001052, -1.0, 0.0002726, 0.0008009, -1.0, -0.003924, -0.001637, -1.0, 0.0001234, 0.001052, -1.0, -0.003924, -0.001637, -1.0, -0.005738, 0.0007865, -1.0, -0.0003151, 0.01809, -0.9998, -0.000403, 0.01827, -0.9998, -0.0002858, 0.01803, -0.9998, -0.0003151, 0.01809, -0.9998, -0.0002858, 0.01803, -0.9998, -0.0003595, 0.01818, -0.9998, -0.003924, -0.001637, -1.0, -0.006905, 0.01455, -0.9999, -0.006947, 0.01462, -0.9999, -0.003924, -0.001637, -1.0, -0.006947, 0.01462, -0.9999, -0.00645, 0.003335, -1.0, -0.003924, -0.001637, -1.0, -0.00645, 0.003335, -1.0, -0.005738, 0.0007865, -1.0, 0.4394, 0.00831, -0.8982, 0.4394, 0.00831, -0.8982, 0.4394, 0.00831, -0.8982, -0.6063, 0.7952, 0.0, -0.6063, 0.7952, 0.0, -0.6063, 0.7952, 0.0, -0.6063, 0.7952, 0.0, -0.6063, 0.7952, 0.0, -0.6063, 0.7952, 0.0, 0.6672, -0.04262, 0.7437, 0.6672, -0.04262, 0.7437, 0.6672, -0.04262, 0.7437, 0.6672, -0.04262, 0.7437, 0.6672, -0.04262, 0.7437, 0.6672, -0.04262, 0.7437, -0.07395, 0.989, -0.128, -0.07396, 0.989, -0.128, -0.07395, 0.989, -0.128, -0.07395, 0.989, -0.128, -0.07395, 0.989, -0.128, -0.07396, 0.989, -0.128, -0.0844, -0.06186, 0.9945, -0.08439, -0.06187, 0.9945, -0.08439, -0.06188, 0.9945, -0.0844, -0.06186, 0.9945, -0.08439, -0.06188, 0.9945, -0.08438, -0.06189, 0.9945, 0.005291, -0.0173, 0.9998, 0.005329, -0.01737, 0.9998, 0.005346, -0.0174, 0.9998, 0.005291, -0.0173, 0.9998, 0.005346, -0.0174, 0.9998, 0.005313, -0.01734, 0.9998, -0.1005, 0.01769, 0.9948, -0.1005, 0.01769, 0.9948, -0.1005, 0.01772, 0.9948, -0.1005, 0.01769, 0.9948, -0.1005, 0.01772, 0.9948, -0.1005, 0.0177, 0.9948, 0.003324, 0.004726, 1.0, 0.003324, 0.004726, 1.0, 0.003324, 0.004726, 1.0, -0.4394, -0.00831, 0.8982, -0.4394, -0.00831, 0.8982, -0.4394, -0.00831, 0.8982, 0.4126, 0.1136, -0.9038, 0.4126, 0.1136, -0.9038, 0.4126, 0.1136, -0.9038, 0.8643, 0.4688, -0.1823, 0.8643, 0.4688, -0.1823, 0.8643, 0.4688, -0.1823, 2.245e-05, 0.7415, 0.671, 2.245e-05, 0.7415, 0.671, 2.245e-05, 0.7415, 0.671, -0.4126, 0.1136, -0.9038, -0.4126, 0.1136, -0.9038, -0.4126, 0.1136, -0.9038, -0.8643, 0.4688, -0.1823, -0.8643, 0.4688, -0.1823, -0.8643, 0.4688, -0.1823, -2.263e-05, 0.7415, 0.671, -2.263e-05, 0.7415, 0.671, -2.263e-05, 0.7415, 0.671])] * 3)])

# ---- objects
ob_plane = bpy.data.objects.new('Plane', me_plane)
ob_light = bpy.data.objects.new('Light', light_light)
ob_camera = bpy.data.objects.new('Camera', cam_camera)

# ---- transforms, parenting, visibility, modifiers, constraints
ob_plane.location = (0.0, 0.0, 0.0)
ob_plane.rotation_mode = 'QUATERNION'
ob_plane.rotation_quaternion = (0.7065, 0.0, 0.0, -0.7077)
ob_plane.scale = (100.0, 100.0, 100.0)
_vg = ob_plane.vertex_groups.new(name='Group')
_vg.add([88, 89, 90, 91, 92, 93, 94, 95, 96, 97, 98, 99, 118, 119, 120, 121, 122, 123, 124, 125, 126, 127, 128, 129, 279, 280, 281, 282, 283, 284, 285, 286, 287, 288, 289, 290, 311, 312, 313, 314, 315, 316, 317, 318, 319, 320, 321, 338, 339], 1.0, 'REPLACE')
_m = ob_plane.modifiers.new('Armature', 'ARMATURE')
ob_light.location = (4.076, 1.005, 5.904)
ob_light.rotation_euler = (0.6503, 0.05522, 1.866)
ob_light.lock_rotations_4d = False
ob_light.empty_display_type = 'ARROWS'
ob_light.color = (0.0, 0.0, 0.0, 0.0)
ob_light.lineart.crease_threshold = 0.0
ob_camera.location = (7.359, -6.926, 4.958)
ob_camera.rotation_euler = (1.109, 0.0, 0.8149)
ob_camera.lock_rotations_4d = False
ob_camera.empty_display_type = 'ARROWS'
ob_camera.color = (0.0, 0.0, 0.0, 0.0)
ob_camera.display_type = 'WIRE'
ob_camera.lineart.crease_threshold = 0.0

# ---- collection membership
scene.collection.objects.link(ob_plane)
col_collection.objects.link(ob_light)
col_collection.objects.link(ob_camera)

# ---- scene / render settings (as saved in the file)
scene.camera = ob_camera
scene.frame_start = 1; scene.frame_end = 250; scene.frame_set(15)
scene.render.engine = 'CYCLES'
scene.cycles.sampling_pattern = 'TABULATED_SOBOL'
scene.cycles.bake_type = 'DIFFUSE'
scene.view_settings.view_transform = 'Filmic'
bpy.context.view_layer.update()
